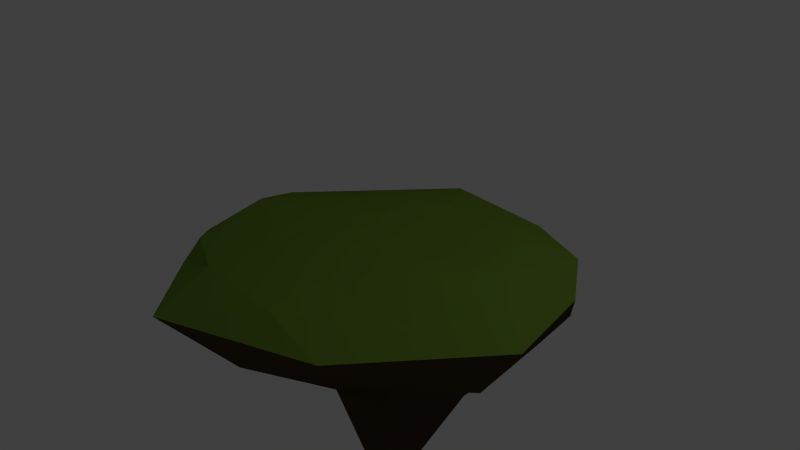 # Source: mid_medium_island.blend  (saved by Blender 2.73.0; exported with 4.5.12 LTS)
import bpy
from mathutils import Matrix  # noqa: F401  (used for matrix-valued properties, if any)

bpy.ops.wm.read_factory_settings(use_empty=True)
scene = bpy.context.scene
scene.name = 'Scene'

# ---- collections
col_collection_1 = bpy.data.collections.new('Collection 1'); scene.collection.children.link(col_collection_1)

# ---- materials (node trees are filled in below, after node groups)
mat_grass_008 = bpy.data.materials.new('grass.008')
mat_grass_008.alpha_threshold = 0.0
mat_grass_008.use_transparent_shadow = False
mat_grass_008.diffuse_color = (0.1544, 0.2668, 0.03227, 1.0)
mat_grass_008.roughness = 0.5
mat_grass_008.line_color = (0.0, 0.0, 0.0, 1.0)
mat_rock_008 = bpy.data.materials.new('rock.008')
mat_rock_008.alpha_threshold = 0.0
mat_rock_008.use_transparent_shadow = False
mat_rock_008.diffuse_color = (0.06998, 0.0449, 0.02193, 1.0)
mat_rock_008.roughness = 0.5
mat_rock_008.line_color = (0.0, 0.0, 0.0, 1.0)

# ---- material node trees

# ---- world
world_world = bpy.data.worlds.new('World'); scene.world = world_world
world_world.color = (0.05088, 0.05088, 0.05088)
world_world.use_sun_shadow = False
world_world.sun_shadow_jitter_overblur = 0.0
world_world.cycles.sampling_method = 'MANUAL'
world_world.cycles.sample_map_resolution = 256

# ---- cameras
cam_camera = bpy.data.cameras.new('Camera')
cam_camera.clip_end = 100.0
cam_camera.lens = 35.0
cam_camera.sensor_width = 32.0
cam_camera.sensor_height = 18.0
cam_camera.ortho_scale = 7.314
cam_camera.dof.focus_distance = 0.0
cam_camera.dof.aperture_fstop = 128.0

# ---- lights
light_lamp = bpy.data.lights.new('Lamp', 'POINT')
light_lamp.transmission_factor = 0.0
light_lamp.cutoff_distance = 30.0
light_lamp.energy = 100.0
light_lamp.shadow_buffer_clip_start = 1.001
light_lamp.shadow_soft_size = 0.1
light_lamp.shadow_maximum_resolution = 0.006
light_lamp.use_absolute_resolution = True
light_lamp.cycles.use_multiple_importance_sampling = False

# ---- meshes
me_icosphere_008 = bpy.data.meshes.new('Icosphere.008')
me_icosphere_008.from_pydata([(0.09489, -0.3759, -3.006), (1.812, -0.2319, -0.5466), (-1.148, -1.739, -0.3784), (-2.038, -0.3049, -0.2802), (-0.06512, 1.818, -0.5166), (1.523, 1.175, -0.6025), (0.2895, -1.343, 0.1393), (-1.391, -1.206, 0.1765), (-1.088, 0.6096, 0.03401), (0.5864, 1.321, -0.04946), (1.515, 0.4052, -0.05466), (-0.04973, -0.07231, 0.1099), (-0.2175, -0.582, -1.529), (0.8417, -0.56, -0.9037), (0.04492, -1.642, -0.4743), (1.685, 0.6188, -0.5301), (0.8567, 0.2956, -1.488), (-0.6953, 0.03292, -1.409), (-1.46, -1.131, -0.3196), (0.07056, 0.4799, -1.578), (-1.262, 0.9918, -0.332), (0.9365, 1.475, -0.5773), (2.061, 0.04982, -0.1416), (1.813, 0.9475, -0.1633), (-0.5575, -2.121, 0.05133), (1.075, -1.348, -0.03247), (-1.798, -0.946, 0.002232), (-1.336, -1.475, 0.002232), (-0.6043, 1.631, -0.1127), (-1.947, 0.18, -0.04733), (1.351, 1.477, -0.1633), (0.602, 1.679, -0.1633), (1.263, -0.4717, -0.0368), (-0.7766, -1.409, 0.1696), (-1.592, -0.3619, 0.2152), (-0.2583, 1.244, -0.01991), (1.198, 0.7482, -0.03402), (0.1671, -0.7212, 0.1121), (0.7695, 0.1133, 0.0696), (-0.7386, -0.638, 0.1601), (-0.7131, 0.2238, 0.09144), (0.2345, 0.5406, -0.02702)], [], [(0, 13, 12), (1, 13, 15), (0, 12, 17), (0, 17, 19), (0, 19, 16), (1, 15, 22), (2, 14, 24), (3, 18, 26), (4, 20, 28), (5, 21, 30), (1, 22, 25), (2, 24, 27), (3, 26, 29), (4, 28, 31), (5, 30, 23), (6, 32, 37), (7, 33, 39), (8, 34, 40), (9, 35, 41), (10, 36, 38), (12, 14, 2), (12, 13, 14), (13, 1, 14), (15, 16, 5), (15, 13, 16), (13, 0, 16), (17, 18, 3), (17, 12, 18), (12, 2, 18), (19, 20, 4), (19, 17, 20), (17, 3, 20), (16, 21, 5), (16, 19, 21), (19, 4, 21), (22, 23, 10), (22, 15, 23), (15, 5, 23), (24, 25, 6), (24, 14, 25), (14, 1, 25), (26, 27, 7), (26, 18, 27), (18, 2, 27), (28, 29, 8), (28, 20, 29), (20, 3, 29), (30, 31, 9), (30, 21, 31), (21, 4, 31), (25, 32, 6), (25, 22, 32), (22, 10, 32), (27, 33, 7), (27, 24, 33), (24, 6, 33), (29, 34, 8), (29, 26, 34), (26, 7, 34), (31, 35, 9), (31, 28, 35), (28, 8, 35), (23, 36, 10), (23, 30, 36), (30, 9, 36), (37, 38, 11), (37, 32, 38), (32, 10, 38), (39, 37, 11), (39, 33, 37), (33, 6, 37), (40, 39, 11), (40, 34, 39), (34, 7, 39), (41, 40, 11), (41, 35, 40), (35, 8, 40), (38, 41, 11), (38, 36, 41), (36, 9, 41)])
me_icosphere_008.polygons.foreach_set('material_index', [1, 1, 1, 1, 1, 1, 1, 1, 1, 1, 1, 1, 1, 1, 1, 0, 0, 0, 0, 0, 1, 1, 1, 1, 1, 1, 1, 1, 1, 1, 1, 1, 1, 1, 1, 0, 1, 1, 0, 1, 1, 0, 1, 1, 0, 1, 1, 0, 1, 1, 0, 0, 0, 0, 0, 0, 0, 0, 0, 0, 0, 0, 0, 0, 0, 0, 0, 0, 0, 0, 0, 0, 0, 0, 0, 0, 0, 0, 0, 0])
_uv = me_icosphere_008.uv_layers.new(name='UVMap')
_uv.uv.foreach_set('vector', [0.496, 0.8374, 0.4007, 0.9304, 0.3895, 0.7911, 0.2769, 0.1878, 0.3855, 0.1856, 0.2726, 0.2523, 0.496, 0.8374, 0.3895, 0.7911, 0.3841, 0.6283, 0.496, 0.8374, 0.3841, 0.6283, 0.4167, 0.4799, 0.4553, 0.2079, 0.4167, 0.4799, 0.3787, 0.3072, 0.2769, 0.1878, 0.2726, 0.2523, 0.09054, 0.2248, 0.3014, 0.7663, 0.3172, 0.8544, 0.1025, 0.8146, 0.2791, 0.6247, 0.3013, 0.6887, 0.09938, 0.6596, 0.2872, 0.4825, 0.2909, 0.5601, 0.09669, 0.5274, 0.2827, 0.3165, 0.3002, 0.3938, 0.09322, 0.357, 0.2769, 0.1878, 0.09054, 0.2248, 0.08912, 0.155, 0.3014, 0.7663, 0.1025, 0.8146, 0.1008, 0.7294, 0.2791, 0.6247, 0.09938, 0.6596, 0.09811, 0.5971, 0.2872, 0.4825, 0.09669, 0.5274, 0.09496, 0.4422, 0.2827, 0.3165, 0.09322, 0.357, 0.09181, 0.2873, 0.8463, 0.8989, 0.8341, 0.8089, 0.8748, 0.8908, 0.756, 0.2177, 0.7846, 0.1255, 0.8113, 0.169, 0.7686, 0.3776, 0.7855, 0.3027, 0.8502, 0.3178, 0.8071, 0.5828, 0.7905, 0.4586, 0.8749, 0.6205, 0.7915, 0.7347, 0.8008, 0.6791, 0.8606, 0.7646, 0.3895, 0.7911, 0.3172, 0.8544, 0.3014, 0.7663, 0.3895, 0.7911, 0.4007, 0.9304, 0.3172, 0.8544, 0.3855, 0.1856, 0.2769, 0.1878, 0.3021, 0.1097, 0.2726, 0.2523, 0.3787, 0.3072, 0.2827, 0.3165, 0.2726, 0.2523, 0.3855, 0.1856, 0.3787, 0.3072, 0.3855, 0.1856, 0.4553, 0.2079, 0.3787, 0.3072, 0.3841, 0.6283, 0.3013, 0.6887, 0.2791, 0.6247, 0.3841, 0.6283, 0.3895, 0.7911, 0.3013, 0.6887, 0.3895, 0.7911, 0.3014, 0.7663, 0.3013, 0.6887, 0.4167, 0.4799, 0.2909, 0.5601, 0.2872, 0.4825, 0.4167, 0.4799, 0.3841, 0.6283, 0.2909, 0.5601, 0.3841, 0.6283, 0.2791, 0.6247, 0.2909, 0.5601, 0.3787, 0.3072, 0.3002, 0.3938, 0.2827, 0.3165, 0.3787, 0.3072, 0.4167, 0.4799, 0.3002, 0.3938, 0.4167, 0.4799, 0.2872, 0.4825, 0.3002, 0.3938, 0.7469, 0.7714, 0.7462, 0.6989, 0.7915, 0.7347, 0.09054, 0.2248, 0.2726, 0.2523, 0.09181, 0.2873, 0.2726, 0.2523, 0.2827, 0.3165, 0.09181, 0.2873, 0.7487, 0.9511, 0.7477, 0.8523, 0.8463, 0.8989, 0.08739, 0.06983, 0.3021, 0.1097, 0.08912, 0.155, 0.3021, 0.1097, 0.2769, 0.1878, 0.08912, 0.155, 0.6973, 0.2685, 0.6933, 0.1896, 0.756, 0.2177, 0.09938, 0.6596, 0.3013, 0.6887, 0.1008, 0.7294, 0.3013, 0.6887, 0.3014, 0.7663, 0.1008, 0.7294, 0.7434, 0.4204, 0.7426, 0.3394, 0.7686, 0.3776, 0.09669, 0.5274, 0.2909, 0.5601, 0.09811, 0.5971, 0.2909, 0.5601, 0.2791, 0.6247, 0.09811, 0.5971, 0.7454, 0.6179, 0.7444, 0.5191, 0.8071, 0.5828, 0.09322, 0.357, 0.3002, 0.3938, 0.09496, 0.4422, 0.3002, 0.3938, 0.2872, 0.4825, 0.09496, 0.4422, 0.7477, 0.8523, 0.8341, 0.8089, 0.8463, 0.8989, 0.7477, 0.8523, 0.7469, 0.7714, 0.8341, 0.8089, 0.7469, 0.7714, 0.7915, 0.7347, 0.8341, 0.8089, 0.6933, 0.1896, 0.7846, 0.1255, 0.756, 0.2177, 0.6933, 0.1896, 0.6869, 0.06523, 0.7846, 0.1255, 0.6869, 0.06523, 0.7623, 0.0302, 0.7846, 0.1255, 0.7426, 0.3394, 0.7855, 0.3027, 0.7686, 0.3776, 0.7426, 0.3394, 0.6973, 0.2685, 0.7855, 0.3027, 0.6973, 0.2685, 0.756, 0.2177, 0.7855, 0.3027, 0.7444, 0.5191, 0.7905, 0.4586, 0.8071, 0.5828, 0.7444, 0.5191, 0.7434, 0.4204, 0.7905, 0.4586, 0.7434, 0.4204, 0.7686, 0.3776, 0.7905, 0.4586, 0.7462, 0.6989, 0.8008, 0.6791, 0.7915, 0.7347, 0.7462, 0.6989, 0.7454, 0.6179, 0.8008, 0.6791, 0.7454, 0.6179, 0.8071, 0.5828, 0.8008, 0.6791, 0.8748, 0.8908, 0.8606, 0.7646, 0.9085, 0.8815, 0.8748, 0.8908, 0.8341, 0.8089, 0.8606, 0.7646, 0.8341, 0.8089, 0.7915, 0.7347, 0.8606, 0.7646, 0.8113, 0.169, 0.8374, 0.01843, 0.9, 0.01762, 0.8113, 0.169, 0.7846, 0.1255, 0.8374, 0.01843, 0.7846, 0.1255, 0.7623, 0.0302, 0.8374, 0.01843, 0.8502, 0.3178, 0.8113, 0.169, 0.9, 0.01762, 0.8502, 0.3178, 0.7855, 0.3027, 0.8113, 0.169, 0.7855, 0.3027, 0.756, 0.2177, 0.8113, 0.169, 0.8749, 0.6205, 0.8502, 0.3178, 0.9, 0.01762, 0.8749, 0.6205, 0.7905, 0.4586, 0.8502, 0.3178, 0.7905, 0.4586, 0.7686, 0.3776, 0.8502, 0.3178, 0.8606, 0.7646, 0.8749, 0.6205, 0.9085, 0.8815, 0.8606, 0.7646, 0.8008, 0.6791, 0.8749, 0.6205, 0.8008, 0.6791, 0.8071, 0.5828, 0.8749, 0.6205])
_ca = me_icosphere_008.color_attributes.new('Col', 'BYTE_COLOR', 'CORNER')
_ca.data.foreach_set('color', [0.1248, 0.1144, 0.1119, 1.0, 0.1248, 0.1144, 0.1119, 1.0, 0.1248, 0.1144, 0.1119, 1.0, 0.2874, 0.1912, 0.08438, 1.0, 0.1248, 0.1144, 0.1119, 1.0, 0.2874, 0.1912, 0.08438, 1.0, 0.1274, 0.117, 0.1144, 1.0, 0.1329, 0.1221, 0.1195, 1.0, 0.1248, 0.1144, 0.1119, 1.0, 0.1274, 0.117, 0.1144, 1.0, 0.1248, 0.1144, 0.1119, 1.0, 0.1248, 0.1144, 0.1119, 1.0, 0.1248, 0.1144, 0.1119, 1.0, 0.1248, 0.1144, 0.1119, 1.0, 0.1248, 0.1144, 0.1119, 1.0, 0.2874, 0.1912, 0.08438, 1.0, 0.2874, 0.1912, 0.08438, 1.0, 0.1441, 0.2623, 0.0331, 1.0, 0.2918, 0.1981, 0.08866, 1.0, 0.2874, 0.1912, 0.08438, 1.0, 0.1248, 0.2874, 0.03071, 1.0, 0.2874, 0.1912, 0.08438, 1.0, 0.2874, 0.1912, 0.08438, 1.0, 0.1248, 0.2874, 0.03071, 1.0, 0.2874, 0.1559, 0.06301, 1.0, 0.2874, 0.1912, 0.08438, 1.0, 0.1248, 0.1144, 0.1119, 1.0, 0.2874, 0.147, 0.05781, 1.0, 0.2874, 0.147, 0.05781, 1.0, 0.1274, 0.2918, 0.0331, 1.0, 0.2874, 0.1912, 0.08438, 1.0, 0.1248, 0.2874, 0.03071, 1.0, 0.1248, 0.2874, 0.03071, 1.0, 0.2918, 0.1981, 0.08866, 1.0, 0.1248, 0.2874, 0.03071, 1.0, 0.1248, 0.2874, 0.03071, 1.0, 0.2874, 0.1912, 0.08438, 1.0, 0.1248, 0.2874, 0.03071, 1.0, 0.1248, 0.2874, 0.03071, 1.0, 0.2874, 0.1559, 0.06301, 1.0, 0.1274, 0.2918, 0.0319, 1.0, 0.05951, 0.2874, 0.006995, 1.0, 0.2874, 0.147, 0.05781, 1.0, 0.1274, 0.2918, 0.0331, 1.0, 0.1248, 0.2874, 0.03071, 1.0, 0.1274, 0.2918, 0.0331, 1.0, 0.1248, 0.2874, 0.03071, 1.0, 0.1248, 0.2874, 0.03071, 1.0, 0.1248, 0.2874, 0.03071, 1.0, 0.1248, 0.2874, 0.03071, 1.0, 0.1248, 0.2874, 0.03071, 1.0, 0.1248, 0.2874, 0.03071, 1.0, 0.1248, 0.2874, 0.03071, 1.0, 0.1248, 0.2874, 0.03071, 1.0, 0.06301, 0.2874, 0.008023, 1.0, 0.1248, 0.2874, 0.03071, 1.0, 0.1248, 0.2874, 0.03071, 1.0, 0.1248, 0.2874, 0.03071, 1.0, 0.1248, 0.2874, 0.03071, 1.0, 0.1248, 0.2874, 0.03071, 1.0, 0.1248, 0.1144, 0.1119, 1.0, 0.2874, 0.1912, 0.08438, 1.0, 0.2918, 0.1981, 0.08866, 1.0, 0.1248, 0.1144, 0.1119, 1.0, 0.1248, 0.1144, 0.1119, 1.0, 0.2874, 0.1912, 0.08438, 1.0, 0.1248, 0.1144, 0.1119, 1.0, 0.2874, 0.1912, 0.08438, 1.0, 0.2874, 0.1912, 0.08438, 1.0, 0.2874, 0.1912, 0.08438, 1.0, 0.1248, 0.1144, 0.1119, 1.0, 0.2874, 0.147, 0.05781, 1.0, 0.2874, 0.1912, 0.08438, 1.0, 0.1248, 0.1144, 0.1119, 1.0, 0.1248, 0.1144, 0.1119, 1.0, 0.1248, 0.1144, 0.1119, 1.0, 0.1248, 0.1144, 0.1119, 1.0, 0.1248, 0.1144, 0.1119, 1.0, 0.1248, 0.1144, 0.1119, 1.0, 0.2874, 0.1912, 0.08438, 1.0, 0.2874, 0.1912, 0.08438, 1.0, 0.1248, 0.1144, 0.1119, 1.0, 0.1329, 0.1221, 0.1195, 1.0, 0.2874, 0.1912, 0.08438, 1.0, 0.1329, 0.1221, 0.1195, 1.0, 0.2918, 0.1946, 0.0865, 1.0, 0.2874, 0.1912, 0.08438, 1.0, 0.1248, 0.1144, 0.1119, 1.0, 0.2874, 0.1912, 0.08438, 1.0, 0.2874, 0.1559, 0.06301, 1.0, 0.1248, 0.1144, 0.1119, 1.0, 0.1248, 0.1144, 0.1119, 1.0, 0.2874, 0.1912, 0.08438, 1.0, 0.1248, 0.1144, 0.1119, 1.0, 0.2874, 0.1912, 0.08438, 1.0, 0.2874, 0.1912, 0.08438, 1.0, 0.1248, 0.1144, 0.1119, 1.0, 0.2874, 0.147, 0.05781, 1.0, 0.2874, 0.147, 0.05781, 1.0, 0.1248, 0.1144, 0.1119, 1.0, 0.1248, 0.1144, 0.1119, 1.0, 0.2874, 0.147, 0.05781, 1.0, 0.1248, 0.1144, 0.1119, 1.0, 0.2874, 0.159, 0.0648, 1.0, 0.2874, 0.147, 0.05781, 1.0, 0.1248, 0.2874, 0.03071, 1.0, 0.1248, 0.2874, 0.03071, 1.0, 0.1248, 0.2874, 0.03071, 1.0, 0.1441, 0.2623, 0.0331, 1.0, 0.2874, 0.1912, 0.08438, 1.0, 0.1248, 0.2874, 0.03071, 1.0, 0.2874, 0.1912, 0.08438, 1.0, 0.2874, 0.147, 0.05781, 1.0, 0.1248, 0.2874, 0.03071, 1.0, 0.1248, 0.2874, 0.03071, 1.0, 0.1248, 0.2874, 0.03071, 1.0, 0.1248, 0.2874, 0.03071, 1.0, 0.1248, 0.2874, 0.03071, 1.0, 0.2874, 0.1912, 0.08438, 1.0, 0.1248, 0.2874, 0.03071, 1.0, 0.2874, 0.1912, 0.08438, 1.0, 0.2874, 0.1912, 0.08438, 1.0, 0.1248, 0.2874, 0.03071, 1.0, 0.1248, 0.2874, 0.03071, 1.0, 0.1248, 0.2874, 0.03071, 1.0, 0.1248, 0.2874, 0.03071, 1.0, 0.1248, 0.2874, 0.03071, 1.0, 0.2874, 0.1912, 0.08438, 1.0, 0.1248, 0.2874, 0.03071, 1.0, 0.2874, 0.1912, 0.08438, 1.0, 0.2918, 0.1946, 0.0865, 1.0, 0.1248, 0.2874, 0.03071, 1.0, 0.1248, 0.2874, 0.03071, 1.0, 0.1248, 0.2874, 0.03071, 1.0, 0.1248, 0.2874, 0.03071, 1.0, 0.1274, 0.2918, 0.0319, 1.0, 0.2874, 0.1912, 0.08438, 1.0, 0.1248, 0.2874, 0.03071, 1.0, 0.2874, 0.1912, 0.08438, 1.0, 0.2874, 0.1912, 0.08438, 1.0, 0.1248, 0.2874, 0.03071, 1.0, 0.1248, 0.2874, 0.03071, 1.0, 0.05951, 0.2874, 0.006995, 1.0, 0.06301, 0.2874, 0.008023, 1.0, 0.1274, 0.2918, 0.0331, 1.0, 0.2874, 0.147, 0.05781, 1.0, 0.05951, 0.2874, 0.006995, 1.0, 0.2874, 0.147, 0.05781, 1.0, 0.2874, 0.159, 0.0648, 1.0, 0.1301, 0.2961, 0.03434, 1.0, 0.1248, 0.2874, 0.03071, 1.0, 0.1248, 0.2874, 0.03071, 1.0, 0.1248, 0.2874, 0.03071, 1.0, 0.1248, 0.2874, 0.03071, 1.0, 0.1248, 0.2874, 0.03071, 1.0, 0.1248, 0.2874, 0.03071, 1.0, 0.1248, 0.2874, 0.03071, 1.0, 0.1248, 0.2874, 0.03071, 1.0, 0.1248, 0.2874, 0.03071, 1.0, 0.1248, 0.2874, 0.03071, 1.0, 0.1248, 0.2874, 0.03071, 1.0, 0.1248, 0.2874, 0.03071, 1.0, 0.1248, 0.2874, 0.03071, 1.0, 0.1248, 0.2874, 0.03071, 1.0, 0.1441, 0.3095, 0.04092, 1.0, 0.1248, 0.2874, 0.03071, 1.0, 0.1248, 0.2874, 0.03071, 1.0, 0.1248, 0.2874, 0.03071, 1.0, 0.1248, 0.2874, 0.03071, 1.0, 0.1248, 0.2874, 0.03071, 1.0, 0.1248, 0.2874, 0.03071, 1.0, 0.1248, 0.2874, 0.03071, 1.0, 0.1248, 0.2874, 0.03071, 1.0, 0.1248, 0.2874, 0.03071, 1.0, 0.1248, 0.2874, 0.03071, 1.0, 0.1248, 0.2874, 0.03071, 1.0, 0.1248, 0.2874, 0.03071, 1.0, 0.05951, 0.2874, 0.006995, 1.0, 0.1248, 0.2874, 0.03071, 1.0, 0.06301, 0.2874, 0.008023, 1.0, 0.05951, 0.2874, 0.006995, 1.0, 0.1274, 0.2918, 0.0319, 1.0, 0.1248, 0.2874, 0.03071, 1.0, 0.1248, 0.2874, 0.03071, 1.0, 0.1248, 0.2874, 0.03071, 1.0, 0.1248, 0.2874, 0.03071, 1.0, 0.1248, 0.2874, 0.03071, 1.0, 0.1248, 0.2874, 0.03071, 1.0, 0.1248, 0.2874, 0.03071, 1.0, 0.1248, 0.2874, 0.03071, 1.0, 0.1248, 0.2874, 0.03071, 1.0, 0.1248, 0.2874, 0.03071, 1.0, 0.1248, 0.2874, 0.03071, 1.0, 0.06301, 0.2874, 0.008023, 1.0, 0.1248, 0.2874, 0.03071, 1.0, 0.1248, 0.2874, 0.03071, 1.0, 0.1248, 0.2874, 0.03071, 1.0, 0.1248, 0.2874, 0.03071, 1.0, 0.1248, 0.2874, 0.03071, 1.0, 0.1248, 0.2874, 0.03071, 1.0, 0.1248, 0.2874, 0.03071, 1.0, 0.1248, 0.2874, 0.03071, 1.0, 0.1248, 0.2874, 0.03071, 1.0, 0.1248, 0.2874, 0.03071, 1.0, 0.1248, 0.2874, 0.03071, 1.0, 0.1248, 0.2874, 0.03071, 1.0, 0.1248, 0.2874, 0.03071, 1.0, 0.1248, 0.2874, 0.03071, 1.0, 0.1248, 0.2874, 0.03071, 1.0, 0.1248, 0.2874, 0.03071, 1.0, 0.1248, 0.2874, 0.03071, 1.0, 0.1274, 0.2918, 0.0331, 1.0, 0.1248, 0.2874, 0.03071, 1.0, 0.1248, 0.2874, 0.03071, 1.0, 0.1248, 0.2874, 0.03071, 1.0, 0.1248, 0.2874, 0.03071, 1.0, 0.1248, 0.2874, 0.03071, 1.0, 0.1248, 0.2874, 0.03071, 1.0, 0.1248, 0.2874, 0.03071, 1.0, 0.1248, 0.2874, 0.03071, 1.0, 0.1248, 0.2874, 0.03071, 1.0, 0.1248, 0.2874, 0.03071, 1.0, 0.1248, 0.2874, 0.03071, 1.0, 0.1248, 0.2874, 0.03071, 1.0, 0.1248, 0.2874, 0.03071, 1.0, 0.1248, 0.2874, 0.03071, 1.0, 0.1248, 0.2874, 0.03071, 1.0, 0.1248, 0.2874, 0.03071, 1.0, 0.1248, 0.2874, 0.03071, 1.0, 0.1248, 0.2874, 0.03071, 1.0, 0.1248, 0.2874, 0.03071, 1.0, 0.1248, 0.2874, 0.03071, 1.0, 0.1248, 0.2874, 0.03071, 1.0, 0.1248, 0.2874, 0.03071, 1.0, 0.1248, 0.2874, 0.03071, 1.0, 0.1248, 0.2874, 0.03071, 1.0, 0.1248, 0.2874, 0.03071, 1.0, 0.1248, 0.2874, 0.03071, 1.0, 0.06301, 0.2874, 0.008023, 1.0, 0.1248, 0.2874, 0.03071, 1.0])
me_icosphere_008.materials.append(mat_grass_008)
me_icosphere_008.materials.append(mat_rock_008)
me_icosphere_008.use_remesh_preserve_volume = False
me_icosphere_008.use_remesh_preserve_attributes = False
me_icosphere_008.use_mirror_vertex_groups = False
me_icosphere_008.use_paint_bone_selection = False
me_icosphere_008.use_paint_mask = True
me_icosphere_008.update()

# ---- objects
ob_lamp = bpy.data.objects.new('Lamp', light_lamp)
ob_camera = bpy.data.objects.new('Camera', cam_camera)
ob_mid_medium_island = bpy.data.objects.new('mid_medium_island', me_icosphere_008)

# ---- transforms, parenting, visibility, modifiers, constraints
ob_lamp.location = (4.076, 1.005, 5.904)
ob_lamp.rotation_euler = (0.6503, 0.05522, 1.866)
ob_lamp.lock_rotations_4d = False
ob_lamp.empty_display_type = 'ARROWS'
ob_lamp.color = (0.0, 0.0, 0.0, 0.0)
ob_lamp.lineart.crease_threshold = 0.0
ob_camera.location = (7.481, -6.508, 5.344)
ob_camera.rotation_euler = (1.109, 0.01082, 0.8149)
ob_camera.lock_rotations_4d = False
ob_camera.empty_display_type = 'ARROWS'
ob_camera.color = (0.0, 0.0, 0.0, 0.0)
ob_camera.display_type = 'WIRE'
ob_camera.lineart.crease_threshold = 0.0
ob_mid_medium_island.location = (0.0, 0.0, 0.0)
ob_mid_medium_island.rotation_euler = (0.1116, -0.02228, -6.402)
ob_mid_medium_island.scale = (1.29, 1.29, 1.29)
ob_mid_medium_island.lineart.crease_threshold = 0.0

# ---- collection membership
col_collection_1.objects.link(ob_lamp)
col_collection_1.objects.link(ob_camera)
col_collection_1.objects.link(ob_mid_medium_island)

# ---- scene / render settings (as saved in the file)
scene.camera = ob_camera
scene.frame_start = 1; scene.frame_end = 250; scene.frame_set(1)
scene.render.engine = 'BLENDER_EEVEE_NEXT'
scene.render.resolution_percentage = 50
scene.render.dither_intensity = 0.0
scene.cycles.use_denoising = False
scene.cycles.samples = 10
scene.cycles.sampling_pattern = 'TABULATED_SOBOL'
scene.cycles.light_sampling_threshold = 0.0
scene.cycles.use_adaptive_sampling = False
scene.cycles.use_light_tree = False
scene.cycles.blur_glossy = 0.0
scene.cycles.pixel_filter_type = 'GAUSSIAN'
scene.cycles.sample_clamp_indirect = 0.0
scene.view_settings.view_transform = 'Standard'
bpy.context.view_layer.update()

